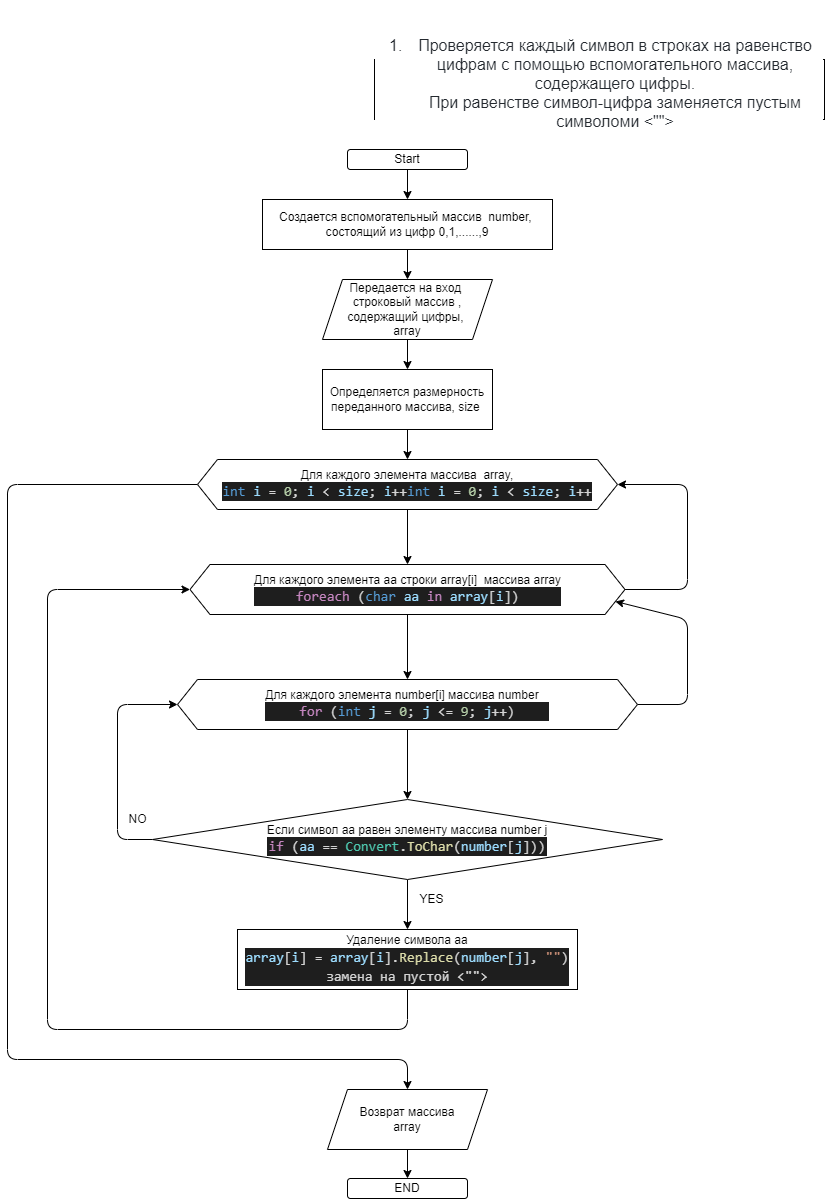

The diagram above was exported from draw.io. Its source (the exported page's mxGraphModel, read from the mxfile embedded in the PNG):
<mxGraphModel dx="884" dy="1626" grid="1" gridSize="10" guides="1" tooltips="1" connect="1" arrows="1" fold="1" page="1" pageScale="1" pageWidth="827" pageHeight="1169" math="0" shadow="0">
  <root>
    <mxCell id="0" />
    <mxCell id="1" parent="0" />
    <mxCell id="3" style="edgeStyle=none;html=1;" edge="1" parent="1" source="2">
      <mxGeometry relative="1" as="geometry">
        <mxPoint x="670" y="30" as="targetPoint" />
      </mxGeometry>
    </mxCell>
    <mxCell id="2" value="&#10;&#10;&lt;ol dir=&quot;auto&quot; style=&quot;box-sizing: border-box; padding-left: 2em; margin-top: 0px; margin-bottom: 16px; color: rgb(36, 41, 47); font-size: 16px; font-style: normal; font-weight: 400; letter-spacing: normal; text-indent: 0px; text-transform: none; word-spacing: 0px; background-color: rgb(255, 255, 255);&quot;&gt;&lt;li style=&quot;box-sizing: border-box ; margin-top: 0.25em&quot;&gt;Проверяется каждый символ в строках на равенство цифрам с помощью вспомогательного массива, содержащего цифры.&lt;br style=&quot;box-sizing: border-box&quot;&gt;При равенстве символ-цифра заменяется пустым символоми &amp;lt;&quot;&quot;&amp;gt;&lt;/li&gt;&lt;/ol&gt;&#10;&#10;" style="rounded=0;whiteSpace=wrap;html=1;" vertex="1" parent="1">
      <mxGeometry x="377" y="30" width="450" height="60" as="geometry" />
    </mxCell>
    <mxCell id="7" value="" style="edgeStyle=none;html=1;" edge="1" parent="1" source="5" target="6">
      <mxGeometry relative="1" as="geometry" />
    </mxCell>
    <mxCell id="5" value="Start" style="rounded=1;whiteSpace=wrap;html=1;" vertex="1" parent="1">
      <mxGeometry x="350" y="120" width="120" height="20" as="geometry" />
    </mxCell>
    <mxCell id="9" value="" style="edgeStyle=none;html=1;" edge="1" parent="1" source="6" target="8">
      <mxGeometry relative="1" as="geometry" />
    </mxCell>
    <mxCell id="6" value="Создается вспомогательный массив&amp;nbsp; number,&amp;nbsp;&lt;br&gt;состоящий из цифр 0,1,......,9" style="rounded=0;whiteSpace=wrap;html=1;" vertex="1" parent="1">
      <mxGeometry x="265" y="170" width="290" height="50" as="geometry" />
    </mxCell>
    <mxCell id="11" value="" style="edgeStyle=none;html=1;" edge="1" parent="1" source="8" target="10">
      <mxGeometry relative="1" as="geometry" />
    </mxCell>
    <mxCell id="8" value="Передается на вход&amp;nbsp;&lt;br&gt;строковый массив ,&lt;br&gt;содержащий цифры,&amp;nbsp;&lt;br&gt;array" style="shape=parallelogram;perimeter=parallelogramPerimeter;whiteSpace=wrap;html=1;fixedSize=1;" vertex="1" parent="1">
      <mxGeometry x="325" y="250" width="170" height="60" as="geometry" />
    </mxCell>
    <mxCell id="13" value="" style="edgeStyle=none;html=1;" edge="1" parent="1" source="10" target="12">
      <mxGeometry relative="1" as="geometry" />
    </mxCell>
    <mxCell id="10" value="Определяется&amp;nbsp;размерность&lt;br&gt;переданного массива, size&amp;nbsp;" style="rounded=0;whiteSpace=wrap;html=1;" vertex="1" parent="1">
      <mxGeometry x="325" y="340" width="170" height="60" as="geometry" />
    </mxCell>
    <mxCell id="15" value="" style="edgeStyle=none;html=1;" edge="1" parent="1" source="12" target="14">
      <mxGeometry relative="1" as="geometry" />
    </mxCell>
    <mxCell id="28" style="edgeStyle=none;html=1;exitX=0;exitY=0.5;exitDx=0;exitDy=0;entryX=0.5;entryY=0;entryDx=0;entryDy=0;" edge="1" parent="1" source="12" target="26">
      <mxGeometry relative="1" as="geometry">
        <Array as="points">
          <mxPoint x="10" y="455" />
          <mxPoint x="10" y="1030" />
          <mxPoint x="410" y="1030" />
        </Array>
      </mxGeometry>
    </mxCell>
    <mxCell id="12" value="Для каждого элемента массива&amp;nbsp; array,&lt;br&gt;&lt;div style=&quot;color: rgb(212 , 212 , 212) ; background-color: rgb(30 , 30 , 30) ; font-family: &amp;#34;consolas&amp;#34; , &amp;#34;courier new&amp;#34; , monospace ; font-size: 14px ; line-height: 19px&quot;&gt;&lt;span style=&quot;color: #569cd6&quot;&gt;int&lt;/span&gt; &lt;span style=&quot;color: #9cdcfe&quot;&gt;i&lt;/span&gt; = &lt;span style=&quot;color: #b5cea8&quot;&gt;0&lt;/span&gt;; &lt;span style=&quot;color: #9cdcfe&quot;&gt;i&lt;/span&gt; &amp;lt; &lt;span style=&quot;color: #9cdcfe&quot;&gt;size&lt;/span&gt;; &lt;span style=&quot;color: #9cdcfe&quot;&gt;i&lt;/span&gt;++&lt;span style=&quot;color: rgb(86 , 156 , 214)&quot;&gt;int&lt;/span&gt; &lt;span style=&quot;color: rgb(156 , 220 , 254)&quot;&gt;i&lt;/span&gt; = &lt;span style=&quot;color: rgb(181 , 206 , 168)&quot;&gt;0&lt;/span&gt;; &lt;span style=&quot;color: rgb(156 , 220 , 254)&quot;&gt;i&lt;/span&gt; &amp;lt; &lt;span style=&quot;color: rgb(156 , 220 , 254)&quot;&gt;size&lt;/span&gt;; &lt;span style=&quot;color: rgb(156 , 220 , 254)&quot;&gt;i&lt;/span&gt;++&lt;/div&gt;" style="shape=hexagon;perimeter=hexagonPerimeter2;whiteSpace=wrap;html=1;fixedSize=1;" vertex="1" parent="1">
      <mxGeometry x="200" y="430" width="420" height="50" as="geometry" />
    </mxCell>
    <mxCell id="17" value="" style="edgeStyle=none;html=1;" edge="1" parent="1" source="14" target="16">
      <mxGeometry relative="1" as="geometry" />
    </mxCell>
    <mxCell id="29" style="edgeStyle=none;html=1;exitX=1;exitY=0.5;exitDx=0;exitDy=0;entryX=1;entryY=0.5;entryDx=0;entryDy=0;" edge="1" parent="1" source="14" target="12">
      <mxGeometry relative="1" as="geometry">
        <Array as="points">
          <mxPoint x="690" y="560" />
          <mxPoint x="690" y="455" />
        </Array>
      </mxGeometry>
    </mxCell>
    <mxCell id="14" value="Для каждого элемента aa строки array[i]&amp;nbsp; массива array&lt;br&gt;&lt;div style=&quot;color: rgb(212 , 212 , 212) ; background-color: rgb(30 , 30 , 30) ; font-family: &amp;#34;consolas&amp;#34; , &amp;#34;courier new&amp;#34; , monospace ; font-size: 14px ; line-height: 19px&quot;&gt;&lt;span style=&quot;color: #c586c0&quot;&gt;foreach&lt;/span&gt; (&lt;span style=&quot;color: #569cd6&quot;&gt;char&lt;/span&gt; &lt;span style=&quot;color: #9cdcfe&quot;&gt;aa&lt;/span&gt; &lt;span style=&quot;color: #c586c0&quot;&gt;in&lt;/span&gt; &lt;span style=&quot;color: #9cdcfe&quot;&gt;array&lt;/span&gt;[&lt;span style=&quot;color: #9cdcfe&quot;&gt;i&lt;/span&gt;])&lt;/div&gt;" style="shape=hexagon;perimeter=hexagonPerimeter2;whiteSpace=wrap;html=1;fixedSize=1;" vertex="1" parent="1">
      <mxGeometry x="192.5" y="535" width="435" height="50" as="geometry" />
    </mxCell>
    <mxCell id="19" value="" style="edgeStyle=none;html=1;" edge="1" parent="1" source="16" target="18">
      <mxGeometry relative="1" as="geometry" />
    </mxCell>
    <mxCell id="33" style="edgeStyle=none;html=1;exitX=1;exitY=0.5;exitDx=0;exitDy=0;entryX=1;entryY=0.75;entryDx=0;entryDy=0;" edge="1" parent="1" source="16" target="14">
      <mxGeometry relative="1" as="geometry">
        <Array as="points">
          <mxPoint x="690" y="675" />
          <mxPoint x="690" y="590" />
        </Array>
      </mxGeometry>
    </mxCell>
    <mxCell id="16" value="Для каждого элемента number[i] массива number&amp;nbsp; &amp;nbsp;&lt;br&gt;&lt;div style=&quot;color: rgb(212 , 212 , 212) ; background-color: rgb(30 , 30 , 30) ; font-family: &amp;#34;consolas&amp;#34; , &amp;#34;courier new&amp;#34; , monospace ; font-size: 14px ; line-height: 19px&quot;&gt;&lt;span style=&quot;color: #c586c0&quot;&gt;for&lt;/span&gt; (&lt;span style=&quot;color: #569cd6&quot;&gt;int&lt;/span&gt; &lt;span style=&quot;color: #9cdcfe&quot;&gt;j&lt;/span&gt; = &lt;span style=&quot;color: #b5cea8&quot;&gt;0&lt;/span&gt;; &lt;span style=&quot;color: #9cdcfe&quot;&gt;j&lt;/span&gt; &amp;lt;= &lt;span style=&quot;color: #b5cea8&quot;&gt;9&lt;/span&gt;; &lt;span style=&quot;color: #9cdcfe&quot;&gt;j&lt;/span&gt;++)&lt;/div&gt;" style="shape=hexagon;perimeter=hexagonPerimeter2;whiteSpace=wrap;html=1;fixedSize=1;" vertex="1" parent="1">
      <mxGeometry x="180" y="650" width="460" height="50" as="geometry" />
    </mxCell>
    <mxCell id="21" value="" style="edgeStyle=none;html=1;" edge="1" parent="1" source="18" target="20">
      <mxGeometry relative="1" as="geometry" />
    </mxCell>
    <mxCell id="23" style="edgeStyle=none;html=1;exitX=0;exitY=0.5;exitDx=0;exitDy=0;entryX=0;entryY=0.5;entryDx=0;entryDy=0;" edge="1" parent="1" source="18" target="16">
      <mxGeometry relative="1" as="geometry">
        <Array as="points">
          <mxPoint x="120" y="810" />
          <mxPoint x="120" y="675" />
        </Array>
      </mxGeometry>
    </mxCell>
    <mxCell id="18" value="&lt;br&gt;Если символ aa равен элементу массива number j&lt;br&gt;&lt;div style=&quot;color: rgb(212 , 212 , 212) ; background-color: rgb(30 , 30 , 30) ; font-family: &amp;#34;consolas&amp;#34; , &amp;#34;courier new&amp;#34; , monospace ; font-weight: normal ; font-size: 14px ; line-height: 19px&quot;&gt;&lt;div&gt;&lt;span style=&quot;color: #c586c0&quot;&gt;if&lt;/span&gt;&lt;span style=&quot;color: #d4d4d4&quot;&gt; (&lt;/span&gt;&lt;span style=&quot;color: #9cdcfe&quot;&gt;aa&lt;/span&gt;&lt;span style=&quot;color: #d4d4d4&quot;&gt; &lt;/span&gt;&lt;span style=&quot;color: #d4d4d4&quot;&gt;==&lt;/span&gt;&lt;span style=&quot;color: #d4d4d4&quot;&gt; &lt;/span&gt;&lt;span style=&quot;color: #4ec9b0&quot;&gt;Convert&lt;/span&gt;&lt;span style=&quot;color: #d4d4d4&quot;&gt;.&lt;/span&gt;&lt;span style=&quot;color: #dcdcaa&quot;&gt;ToChar&lt;/span&gt;&lt;span style=&quot;color: #d4d4d4&quot;&gt;(&lt;/span&gt;&lt;span style=&quot;color: #9cdcfe&quot;&gt;number&lt;/span&gt;&lt;span style=&quot;color: #d4d4d4&quot;&gt;[&lt;/span&gt;&lt;span style=&quot;color: #9cdcfe&quot;&gt;j&lt;/span&gt;&lt;span style=&quot;color: #d4d4d4&quot;&gt;]))&lt;/span&gt;&lt;/div&gt;&lt;/div&gt;&lt;br&gt;" style="rhombus;whiteSpace=wrap;html=1;" vertex="1" parent="1">
      <mxGeometry x="155" y="770" width="510" height="80" as="geometry" />
    </mxCell>
    <mxCell id="25" style="edgeStyle=none;html=1;entryX=0;entryY=0.5;entryDx=0;entryDy=0;exitX=0.5;exitY=1;exitDx=0;exitDy=0;" edge="1" parent="1" source="20" target="14">
      <mxGeometry relative="1" as="geometry">
        <Array as="points">
          <mxPoint x="410" y="1000" />
          <mxPoint x="50" y="1000" />
          <mxPoint x="50" y="560" />
        </Array>
      </mxGeometry>
    </mxCell>
    <mxCell id="20" value="Удаление символа aa&lt;br&gt;&lt;div style=&quot;color: rgb(212 , 212 , 212) ; background-color: rgb(30 , 30 , 30) ; font-family: &amp;#34;consolas&amp;#34; , &amp;#34;courier new&amp;#34; , monospace ; font-size: 14px ; line-height: 19px&quot;&gt;&lt;span style=&quot;color: #9cdcfe&quot;&gt;array&lt;/span&gt;[&lt;span style=&quot;color: #9cdcfe&quot;&gt;i&lt;/span&gt;] = &lt;span style=&quot;color: #9cdcfe&quot;&gt;array&lt;/span&gt;[&lt;span style=&quot;color: #9cdcfe&quot;&gt;i&lt;/span&gt;].&lt;span style=&quot;color: #dcdcaa&quot;&gt;Replace&lt;/span&gt;(&lt;span style=&quot;color: #9cdcfe&quot;&gt;number&lt;/span&gt;[&lt;span style=&quot;color: #9cdcfe&quot;&gt;j&lt;/span&gt;], &lt;span style=&quot;color: #ce9178&quot;&gt;&quot;&quot;&lt;/span&gt;)&lt;/div&gt;&lt;div style=&quot;color: rgb(212 , 212 , 212) ; background-color: rgb(30 , 30 , 30) ; font-family: &amp;#34;consolas&amp;#34; , &amp;#34;courier new&amp;#34; , monospace ; font-size: 14px ; line-height: 19px&quot;&gt;замена на пустой &amp;lt;&quot;&quot;&amp;gt;&lt;/div&gt;" style="rounded=0;whiteSpace=wrap;html=1;" vertex="1" parent="1">
      <mxGeometry x="240" y="900" width="340" height="60" as="geometry" />
    </mxCell>
    <mxCell id="22" value="YES" style="text;html=1;resizable=0;autosize=1;align=center;verticalAlign=middle;points=[];fillColor=none;strokeColor=none;rounded=0;" vertex="1" parent="1">
      <mxGeometry x="414" y="860" width="40" height="20" as="geometry" />
    </mxCell>
    <mxCell id="24" value="NO" style="text;html=1;resizable=0;autosize=1;align=center;verticalAlign=middle;points=[];fillColor=none;strokeColor=none;rounded=0;" vertex="1" parent="1">
      <mxGeometry x="125" y="780" width="30" height="20" as="geometry" />
    </mxCell>
    <mxCell id="32" value="" style="edgeStyle=none;html=1;" edge="1" parent="1" source="26" target="31">
      <mxGeometry relative="1" as="geometry" />
    </mxCell>
    <mxCell id="26" value="Возврат массива&lt;br&gt;array" style="shape=parallelogram;perimeter=parallelogramPerimeter;whiteSpace=wrap;html=1;fixedSize=1;" vertex="1" parent="1">
      <mxGeometry x="330" y="1060" width="160" height="60" as="geometry" />
    </mxCell>
    <mxCell id="31" value="END" style="rounded=1;whiteSpace=wrap;html=1;" vertex="1" parent="1">
      <mxGeometry x="350" y="1149" width="120" height="20" as="geometry" />
    </mxCell>
  </root>
</mxGraphModel>